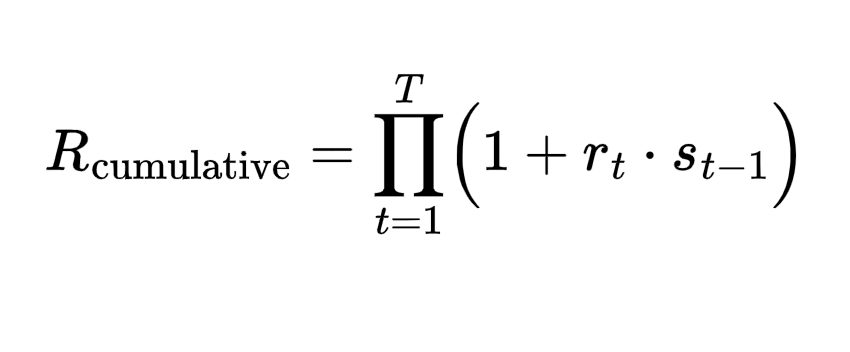

The diagram above was exported from draw.io. Its source (the exported page's mxGraphModel, read from the mxfile embedded in the PNG):
<mxGraphModel dx="1973" dy="711" grid="1" gridSize="10" guides="1" tooltips="1" connect="1" arrows="1" fold="1" page="1" pageScale="1" pageWidth="850" pageHeight="1100" math="1" shadow="0">
  <root>
    <mxCell id="0" />
    <mxCell id="1" parent="0" />
    <mxCell id="2" value="" style="rounded=0;whiteSpace=wrap;html=1;strokeColor=none;" vertex="1" parent="1">
      <mxGeometry x="-240" y="490" width="850" height="300" as="geometry" />
    </mxCell>
    <mxCell id="3" value="&lt;div&gt;$$ R_{\text{cumulative}} = \prod_{t=1}^{T} \Bigl( 1 + r_t \cdot s_{t-1} \Bigr) $$&lt;/div&gt;&lt;div&gt;&lt;br&gt;&lt;/div&gt;" style="text;html=1;align=center;verticalAlign=middle;whiteSpace=wrap;rounded=0;fontSize=50;" vertex="1" parent="1">
      <mxGeometry x="-150" y="570" width="670" height="210" as="geometry" />
    </mxCell>
  </root>
</mxGraphModel>